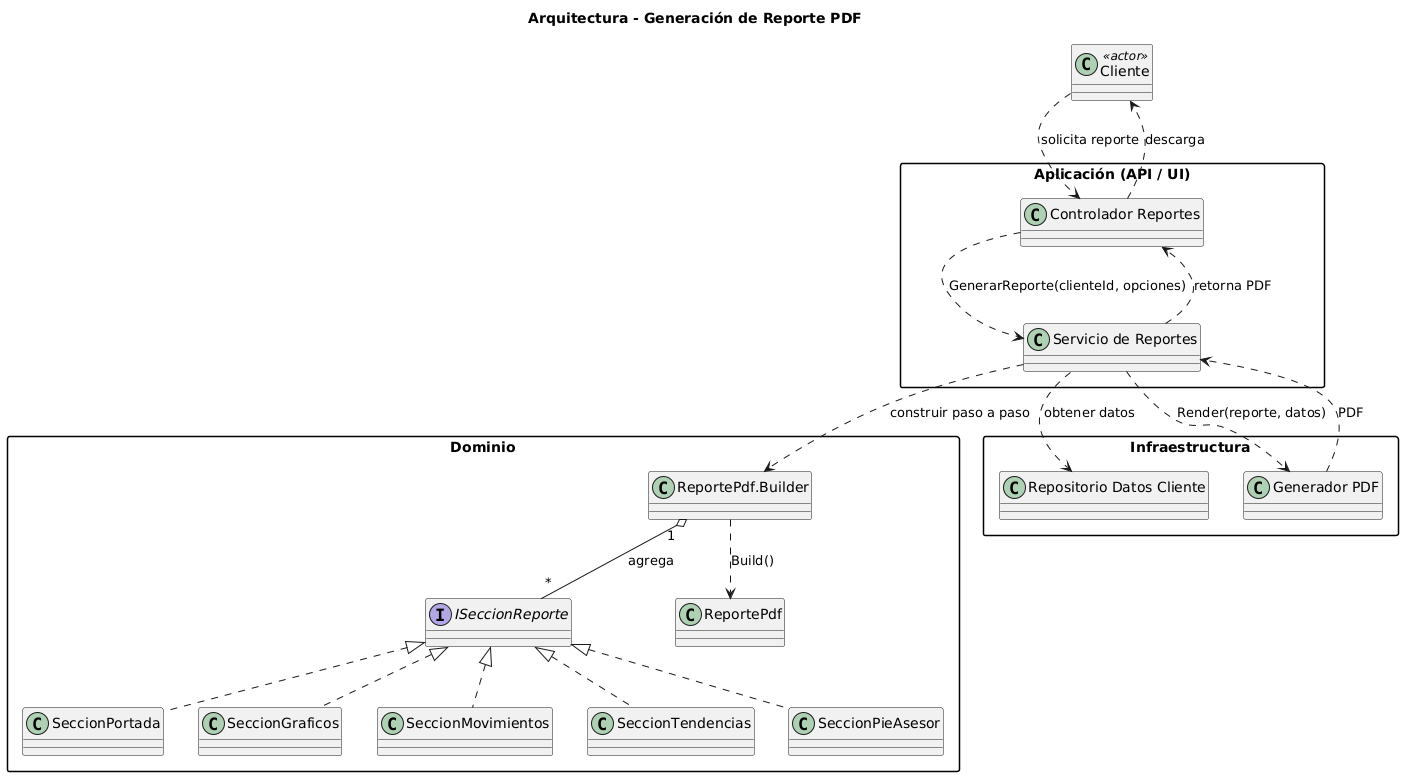

The diagram above was rendered by PlantUML. Its source (embedded in the PNG):
@startuml
title Arquitectura - Generación de Reporte PDF

skinparam packageStyle rectangle

package "Aplicación (API / UI)" as App {
  class "Controlador Reportes" as Ctrl
  class "Servicio de Reportes" as Svc
}

package "Dominio" as Dom {
  class Builder as "ReportePdf.Builder"
  interface ISeccionReporte
  class SeccionPortada
  class SeccionGraficos
  class SeccionMovimientos
  class SeccionTendencias
  class SeccionPieAsesor
  class ReportePdf
}

package "Infraestructura" as Infra {
  class "Generador PDF" as GenPdf
  class "Repositorio Datos Cliente" as Repo
}

' Representamos al actor como clase con estereotipo (evita cambiar el tipo de diagrama)
class Cliente <<actor>>

Cliente ..> Ctrl : solicita reporte
Ctrl ..> Svc : GenerarReporte(clienteId, opciones)
Svc ..> Repo : obtener datos
Svc ..> Builder : construir paso a paso
Builder "1" o-- "*" ISeccionReporte : agrega
ISeccionReporte <|.. SeccionPortada
ISeccionReporte <|.. SeccionGraficos
ISeccionReporte <|.. SeccionMovimientos
ISeccionReporte <|.. SeccionTendencias
ISeccionReporte <|.. SeccionPieAsesor
Builder ..> ReportePdf : Build()
Svc ..> GenPdf : Render(reporte, datos)
GenPdf ..> Svc : PDF
Svc ..> Ctrl : retorna PDF
Ctrl ..> Cliente : descarga
@enduml